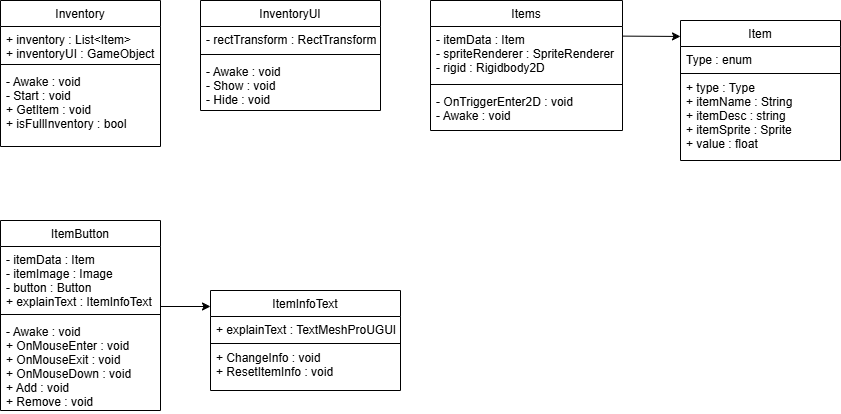

The diagram above was exported from draw.io. Its source (the exported page's mxGraphModel, read from the mxfile embedded in the PNG):
<mxGraphModel dx="1282" dy="569" grid="1" gridSize="10" guides="1" tooltips="1" connect="1" arrows="1" fold="1" page="1" pageScale="1" pageWidth="827" pageHeight="1169" math="0" shadow="0">
  <root>
    <mxCell id="WIyWlLk6GJQsqaUBKTNV-0" />
    <mxCell id="WIyWlLk6GJQsqaUBKTNV-1" parent="WIyWlLk6GJQsqaUBKTNV-0" />
    <mxCell id="zkfFHV4jXpPFQw0GAbJ--6" value="Inventory" style="swimlane;fontStyle=0;align=center;verticalAlign=top;childLayout=stackLayout;horizontal=1;startSize=26;horizontalStack=0;resizeParent=1;resizeLast=0;collapsible=1;marginBottom=0;rounded=0;shadow=0;strokeWidth=1;" parent="WIyWlLk6GJQsqaUBKTNV-1" vertex="1">
      <mxGeometry x="60" y="40" width="160" height="146" as="geometry">
        <mxRectangle x="130" y="380" width="160" height="26" as="alternateBounds" />
      </mxGeometry>
    </mxCell>
    <mxCell id="zkfFHV4jXpPFQw0GAbJ--7" value="+ inventory : List&lt;Item&gt;&#10;+ inventoryUI : GameObject&#10;" style="text;align=left;verticalAlign=top;spacingLeft=4;spacingRight=4;overflow=hidden;rotatable=0;points=[[0,0.5],[1,0.5]];portConstraint=eastwest;" parent="zkfFHV4jXpPFQw0GAbJ--6" vertex="1">
      <mxGeometry y="26" width="160" height="34" as="geometry" />
    </mxCell>
    <mxCell id="zkfFHV4jXpPFQw0GAbJ--9" value="" style="line;html=1;strokeWidth=1;align=left;verticalAlign=middle;spacingTop=-1;spacingLeft=3;spacingRight=3;rotatable=0;labelPosition=right;points=[];portConstraint=eastwest;" parent="zkfFHV4jXpPFQw0GAbJ--6" vertex="1">
      <mxGeometry y="60" width="160" height="8" as="geometry" />
    </mxCell>
    <mxCell id="X5CGCoQ0FfQEXHjPGxWU-7" value="- Awake : void&#10;- Start : void&#10;+ GetItem : void&#10;+ isFullInventory : bool " style="text;align=left;verticalAlign=top;spacingLeft=4;spacingRight=4;overflow=hidden;rotatable=0;points=[[0,0.5],[1,0.5]];portConstraint=eastwest;" vertex="1" parent="zkfFHV4jXpPFQw0GAbJ--6">
      <mxGeometry y="68" width="160" height="78" as="geometry" />
    </mxCell>
    <mxCell id="zkfFHV4jXpPFQw0GAbJ--17" value="Items" style="swimlane;fontStyle=0;align=center;verticalAlign=top;childLayout=stackLayout;horizontal=1;startSize=26;horizontalStack=0;resizeParent=1;resizeLast=0;collapsible=1;marginBottom=0;rounded=0;shadow=0;strokeWidth=1;" parent="WIyWlLk6GJQsqaUBKTNV-1" vertex="1">
      <mxGeometry x="490" y="40" width="192" height="130" as="geometry">
        <mxRectangle x="550" y="140" width="160" height="26" as="alternateBounds" />
      </mxGeometry>
    </mxCell>
    <mxCell id="zkfFHV4jXpPFQw0GAbJ--18" value="- itemData : Item&#10;- spriteRenderer : SpriteRenderer&#10;- rigid : Rigidbody2D" style="text;align=left;verticalAlign=top;spacingLeft=4;spacingRight=4;overflow=hidden;rotatable=0;points=[[0,0.5],[1,0.5]];portConstraint=eastwest;" parent="zkfFHV4jXpPFQw0GAbJ--17" vertex="1">
      <mxGeometry y="26" width="192" height="54" as="geometry" />
    </mxCell>
    <mxCell id="zkfFHV4jXpPFQw0GAbJ--23" value="" style="line;html=1;strokeWidth=1;align=left;verticalAlign=middle;spacingTop=-1;spacingLeft=3;spacingRight=3;rotatable=0;labelPosition=right;points=[];portConstraint=eastwest;" parent="zkfFHV4jXpPFQw0GAbJ--17" vertex="1">
      <mxGeometry y="80" width="192" height="8" as="geometry" />
    </mxCell>
    <mxCell id="zkfFHV4jXpPFQw0GAbJ--24" value="- OnTriggerEnter2D : void&#10;- Awake : void" style="text;align=left;verticalAlign=top;spacingLeft=4;spacingRight=4;overflow=hidden;rotatable=0;points=[[0,0.5],[1,0.5]];portConstraint=eastwest;" parent="zkfFHV4jXpPFQw0GAbJ--17" vertex="1">
      <mxGeometry y="88" width="192" height="32" as="geometry" />
    </mxCell>
    <mxCell id="X5CGCoQ0FfQEXHjPGxWU-1" value="Item" style="swimlane;fontStyle=0;align=center;verticalAlign=top;childLayout=stackLayout;horizontal=1;startSize=26;horizontalStack=0;resizeParent=1;resizeLast=0;collapsible=1;marginBottom=0;rounded=0;shadow=0;strokeWidth=1;" vertex="1" parent="WIyWlLk6GJQsqaUBKTNV-1">
      <mxGeometry x="740" y="60" width="160" height="140" as="geometry">
        <mxRectangle x="340" y="380" width="170" height="26" as="alternateBounds" />
      </mxGeometry>
    </mxCell>
    <mxCell id="X5CGCoQ0FfQEXHjPGxWU-2" value="Type : enum" style="text;align=left;verticalAlign=top;spacingLeft=4;spacingRight=4;overflow=hidden;rotatable=0;points=[[0,0.5],[1,0.5]];portConstraint=eastwest;" vertex="1" parent="X5CGCoQ0FfQEXHjPGxWU-1">
      <mxGeometry y="26" width="160" height="26" as="geometry" />
    </mxCell>
    <mxCell id="X5CGCoQ0FfQEXHjPGxWU-3" value="" style="line;html=1;strokeWidth=1;align=left;verticalAlign=middle;spacingTop=-1;spacingLeft=3;spacingRight=3;rotatable=0;labelPosition=right;points=[];portConstraint=eastwest;" vertex="1" parent="X5CGCoQ0FfQEXHjPGxWU-1">
      <mxGeometry y="52" width="160" height="2" as="geometry" />
    </mxCell>
    <mxCell id="zkfFHV4jXpPFQw0GAbJ--14" value="+ type : Type&#10;+ itemName : String&#10;+ itemDesc : string&#10;+ itemSprite : Sprite&#10;+ value : float" style="text;align=left;verticalAlign=top;spacingLeft=4;spacingRight=4;overflow=hidden;rotatable=0;points=[[0,0.5],[1,0.5]];portConstraint=eastwest;" parent="X5CGCoQ0FfQEXHjPGxWU-1" vertex="1">
      <mxGeometry y="54" width="160" height="86" as="geometry" />
    </mxCell>
    <mxCell id="X5CGCoQ0FfQEXHjPGxWU-6" value="" style="endArrow=classic;html=1;rounded=0;exitX=0.998;exitY=0.178;exitDx=0;exitDy=0;exitPerimeter=0;entryX=0;entryY=0.114;entryDx=0;entryDy=0;entryPerimeter=0;" edge="1" parent="WIyWlLk6GJQsqaUBKTNV-1" source="zkfFHV4jXpPFQw0GAbJ--18" target="X5CGCoQ0FfQEXHjPGxWU-1">
      <mxGeometry width="50" height="50" relative="1" as="geometry">
        <mxPoint x="390" y="320" as="sourcePoint" />
        <mxPoint x="730" y="156" as="targetPoint" />
      </mxGeometry>
    </mxCell>
    <mxCell id="X5CGCoQ0FfQEXHjPGxWU-9" value="ItemButton" style="swimlane;fontStyle=0;align=center;verticalAlign=top;childLayout=stackLayout;horizontal=1;startSize=26;horizontalStack=0;resizeParent=1;resizeLast=0;collapsible=1;marginBottom=0;rounded=0;shadow=0;strokeWidth=1;" vertex="1" parent="WIyWlLk6GJQsqaUBKTNV-1">
      <mxGeometry x="60" y="260" width="160" height="190" as="geometry">
        <mxRectangle x="130" y="380" width="160" height="26" as="alternateBounds" />
      </mxGeometry>
    </mxCell>
    <mxCell id="X5CGCoQ0FfQEXHjPGxWU-10" value="- itemData : Item&#10;- itemImage : Image&#10;- button : Button&#10;+ explainText : ItemInfoText" style="text;align=left;verticalAlign=top;spacingLeft=4;spacingRight=4;overflow=hidden;rotatable=0;points=[[0,0.5],[1,0.5]];portConstraint=eastwest;" vertex="1" parent="X5CGCoQ0FfQEXHjPGxWU-9">
      <mxGeometry y="26" width="160" height="64" as="geometry" />
    </mxCell>
    <mxCell id="X5CGCoQ0FfQEXHjPGxWU-11" value="" style="line;html=1;strokeWidth=1;align=left;verticalAlign=middle;spacingTop=-1;spacingLeft=3;spacingRight=3;rotatable=0;labelPosition=right;points=[];portConstraint=eastwest;" vertex="1" parent="X5CGCoQ0FfQEXHjPGxWU-9">
      <mxGeometry y="90" width="160" height="8" as="geometry" />
    </mxCell>
    <mxCell id="X5CGCoQ0FfQEXHjPGxWU-12" value="- Awake : void&#10;+ OnMouseEnter : void&#10;+ OnMouseExit : void&#10;+ OnMouseDown : void&#10;+ Add : void&#10;+ Remove : void" style="text;align=left;verticalAlign=top;spacingLeft=4;spacingRight=4;overflow=hidden;rotatable=0;points=[[0,0.5],[1,0.5]];portConstraint=eastwest;" vertex="1" parent="X5CGCoQ0FfQEXHjPGxWU-9">
      <mxGeometry y="98" width="160" height="92" as="geometry" />
    </mxCell>
    <mxCell id="X5CGCoQ0FfQEXHjPGxWU-13" value="ItemInfoText" style="swimlane;fontStyle=0;align=center;verticalAlign=top;childLayout=stackLayout;horizontal=1;startSize=26;horizontalStack=0;resizeParent=1;resizeLast=0;collapsible=1;marginBottom=0;rounded=0;shadow=0;strokeWidth=1;" vertex="1" parent="WIyWlLk6GJQsqaUBKTNV-1">
      <mxGeometry x="270" y="330" width="190" height="100" as="geometry">
        <mxRectangle x="340" y="380" width="170" height="26" as="alternateBounds" />
      </mxGeometry>
    </mxCell>
    <mxCell id="X5CGCoQ0FfQEXHjPGxWU-14" value="+ explainText : TextMeshProUGUI" style="text;align=left;verticalAlign=top;spacingLeft=4;spacingRight=4;overflow=hidden;rotatable=0;points=[[0,0.5],[1,0.5]];portConstraint=eastwest;" vertex="1" parent="X5CGCoQ0FfQEXHjPGxWU-13">
      <mxGeometry y="26" width="190" height="26" as="geometry" />
    </mxCell>
    <mxCell id="X5CGCoQ0FfQEXHjPGxWU-15" value="" style="line;html=1;strokeWidth=1;align=left;verticalAlign=middle;spacingTop=-1;spacingLeft=3;spacingRight=3;rotatable=0;labelPosition=right;points=[];portConstraint=eastwest;" vertex="1" parent="X5CGCoQ0FfQEXHjPGxWU-13">
      <mxGeometry y="52" width="190" height="2" as="geometry" />
    </mxCell>
    <mxCell id="X5CGCoQ0FfQEXHjPGxWU-16" value="+ ChangeInfo : void&#10;+ ResetItemInfo : void" style="text;align=left;verticalAlign=top;spacingLeft=4;spacingRight=4;overflow=hidden;rotatable=0;points=[[0,0.5],[1,0.5]];portConstraint=eastwest;" vertex="1" parent="X5CGCoQ0FfQEXHjPGxWU-13">
      <mxGeometry y="54" width="190" height="36" as="geometry" />
    </mxCell>
    <mxCell id="X5CGCoQ0FfQEXHjPGxWU-17" value="" style="endArrow=classic;html=1;rounded=0;exitX=0.998;exitY=0.178;exitDx=0;exitDy=0;exitPerimeter=0;" edge="1" parent="WIyWlLk6GJQsqaUBKTNV-1">
      <mxGeometry width="50" height="50" relative="1" as="geometry">
        <mxPoint x="220" y="346" as="sourcePoint" />
        <mxPoint x="270" y="346" as="targetPoint" />
      </mxGeometry>
    </mxCell>
    <mxCell id="X5CGCoQ0FfQEXHjPGxWU-19" value="InventoryUI" style="swimlane;fontStyle=0;align=center;verticalAlign=top;childLayout=stackLayout;horizontal=1;startSize=26;horizontalStack=0;resizeParent=1;resizeLast=0;collapsible=1;marginBottom=0;rounded=0;shadow=0;strokeWidth=1;" vertex="1" parent="WIyWlLk6GJQsqaUBKTNV-1">
      <mxGeometry x="260" y="40" width="180" height="110" as="geometry">
        <mxRectangle x="130" y="380" width="160" height="26" as="alternateBounds" />
      </mxGeometry>
    </mxCell>
    <mxCell id="X5CGCoQ0FfQEXHjPGxWU-20" value="- rectTransform : RectTransform" style="text;align=left;verticalAlign=top;spacingLeft=4;spacingRight=4;overflow=hidden;rotatable=0;points=[[0,0.5],[1,0.5]];portConstraint=eastwest;" vertex="1" parent="X5CGCoQ0FfQEXHjPGxWU-19">
      <mxGeometry y="26" width="180" height="24" as="geometry" />
    </mxCell>
    <mxCell id="X5CGCoQ0FfQEXHjPGxWU-21" value="" style="line;html=1;strokeWidth=1;align=left;verticalAlign=middle;spacingTop=-1;spacingLeft=3;spacingRight=3;rotatable=0;labelPosition=right;points=[];portConstraint=eastwest;" vertex="1" parent="X5CGCoQ0FfQEXHjPGxWU-19">
      <mxGeometry y="50" width="180" height="8" as="geometry" />
    </mxCell>
    <mxCell id="X5CGCoQ0FfQEXHjPGxWU-22" value="- Awake : void&#10;- Show : void&#10;- Hide : void" style="text;align=left;verticalAlign=top;spacingLeft=4;spacingRight=4;overflow=hidden;rotatable=0;points=[[0,0.5],[1,0.5]];portConstraint=eastwest;" vertex="1" parent="X5CGCoQ0FfQEXHjPGxWU-19">
      <mxGeometry y="58" width="180" height="52" as="geometry" />
    </mxCell>
  </root>
</mxGraphModel>